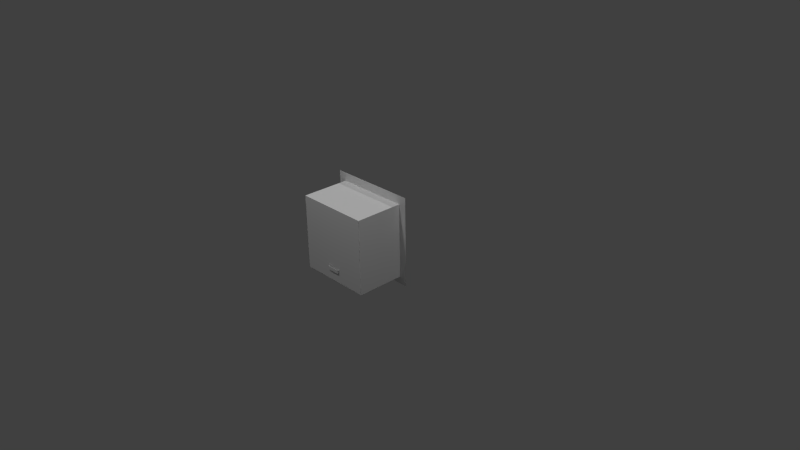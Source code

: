 # Source: superiorFrontal.blend  (saved by Blender 2.70.0; exported with 4.5.12 LTS)
import bpy
from mathutils import Matrix  # noqa: F401  (used for matrix-valued properties, if any)

bpy.ops.wm.read_factory_settings(use_empty=True)
scene = bpy.context.scene
scene.name = 'Scene'

# ---- collections
col_collection_1 = bpy.data.collections.new('Collection 1'); scene.collection.children.link(col_collection_1)

# ---- materials (node trees are filled in below, after node groups)
mat_diffuse_001 = bpy.data.materials.new('DIFFUSE.001')
mat_diffuse_001.alpha_threshold = 0.0
mat_diffuse_001.use_transparent_shadow = False
mat_diffuse_001.specular_color = (0.1, 0.1, 0.1)
mat_diffuse_001.roughness = 0.5
mat_diffuse_001.line_color = (0.0, 0.0, 0.0, 1.0)
mat_diffuse = bpy.data.materials.new('DIFFUSE')
mat_diffuse.alpha_threshold = 0.0
mat_diffuse.use_transparent_shadow = False
mat_diffuse.specular_color = (0.1, 0.1, 0.1)
mat_diffuse.roughness = 0.5
mat_diffuse.line_color = (0.0, 0.0, 0.0, 1.0)

# ---- material node trees

# ---- world
world_world = bpy.data.worlds.new('World'); scene.world = world_world
world_world.color = (0.05088, 0.05088, 0.05088)
world_world.use_sun_shadow = False
world_world.sun_shadow_jitter_overblur = 0.0
world_world.cycles.sampling_method = 'NONE'
world_world.cycles.sample_map_resolution = 256
world_world.light_settings.ao_factor = 1.75

# ---- cameras
cam_camera = bpy.data.cameras.new('Camera')
cam_camera.clip_end = 100.0
cam_camera.lens = 35.0
cam_camera.sensor_width = 32.0
cam_camera.sensor_height = 18.0
cam_camera.ortho_scale = 7.314
cam_camera.dof.focus_distance = 0.0
cam_camera.dof.aperture_fstop = 128.0

# ---- lights
light_lamp_003 = bpy.data.lights.new('Lamp.003', 'POINT')
light_lamp_003.transmission_factor = 0.0
light_lamp_003.cutoff_distance = 30.0
light_lamp_003.energy = 100.0
light_lamp_003.shadow_buffer_clip_start = 1.001
light_lamp_003.shadow_soft_size = 0.1
light_lamp_003.shadow_maximum_resolution = 0.006
light_lamp_003.use_absolute_resolution = True
light_lamp_003.cycles.use_multiple_importance_sampling = False
light_lamp_002 = bpy.data.lights.new('Lamp.002', 'POINT')
light_lamp_002.transmission_factor = 0.0
light_lamp_002.cutoff_distance = 30.0
light_lamp_002.energy = 100.0
light_lamp_002.shadow_buffer_clip_start = 1.001
light_lamp_002.shadow_soft_size = 0.1
light_lamp_002.shadow_maximum_resolution = 0.006
light_lamp_002.use_absolute_resolution = True
light_lamp_002.cycles.use_multiple_importance_sampling = False
light_lamp_001 = bpy.data.lights.new('Lamp.001', 'POINT')
light_lamp_001.transmission_factor = 0.0
light_lamp_001.cutoff_distance = 30.0
light_lamp_001.energy = 100.0
light_lamp_001.shadow_buffer_clip_start = 1.001
light_lamp_001.shadow_soft_size = 0.1
light_lamp_001.shadow_maximum_resolution = 0.006
light_lamp_001.use_absolute_resolution = True
light_lamp_001.cycles.use_multiple_importance_sampling = False
light_lamp = bpy.data.lights.new('Lamp', 'POINT')
light_lamp.transmission_factor = 0.0
light_lamp.cutoff_distance = 30.0
light_lamp.energy = 100.0
light_lamp.shadow_buffer_clip_start = 1.001
light_lamp.shadow_soft_size = 0.1
light_lamp.shadow_maximum_resolution = 0.006
light_lamp.use_absolute_resolution = True
light_lamp.cycles.use_multiple_importance_sampling = False

# ---- meshes
me_s4studio_mesh_1 = bpy.data.meshes.new('s4studio_mesh_1')
me_s4studio_mesh_1.from_pydata([(-0.499, -0.005871, -0.225), (-0.6047, -0.005871, -0.1252), (-0.6047, -0.005871, -0.225), (-0.499, -0.005871, -0.1252), (-0.501, -0.005871, 0.8748), (-0.6047, -0.005871, 0.8748), (-0.6047, -0.005871, 0.9902), (-0.501, -0.005871, 0.9902), (0.499, -0.005871, 0.8748), (0.499, -0.005871, 0.9902), (0.501, -0.005871, -0.225), (0.501, -0.005871, -0.1252), (0.6047, -0.005871, -0.225), (0.6047, -0.005871, -0.1252), (0.6047, -0.005871, 0.8748), (0.6047, -0.005871, 0.9902)], [], [(0, 1, 2), (0, 3, 1), (1, 3, 4), (1, 4, 5), (4, 6, 5), (4, 7, 6), (8, 7, 4), (8, 9, 7), (10, 3, 0), (10, 11, 3), (8, 3, 11), (8, 4, 3), (11, 10, 12), (11, 12, 13), (14, 11, 13), (14, 8, 11), (8, 14, 15), (8, 15, 9)])
me_s4studio_mesh_1.polygons.foreach_set('use_smooth', [True] * 18)
_uv = me_s4studio_mesh_1.uv_layers.new(name='uv_0')
_uv.uv.foreach_set('vector', [0.457, 0.8178, 0.4178, 0.8587, 0.4178, 0.8178, 0.457, 0.8178, 0.457, 0.8587, 0.4178, 0.8587, 0.4178, 0.8587, 0.457, 0.8587, 0.457, 0.9344, 0.4178, 0.8587, 0.457, 0.9344, 0.4178, 0.9344, 0.457, 0.9344, 0.4178, 0.9822, 0.4178, 0.9344, 0.457, 0.9344, 0.457, 0.9822, 0.4178, 0.9822, 0.543, 0.9344, 0.457, 0.9822, 0.457, 0.9344, 0.543, 0.9344, 0.543, 0.9822, 0.457, 0.9822, 0.543, 0.8178, 0.457, 0.8587, 0.457, 0.8178, 0.543, 0.8178, 0.543, 0.8587, 0.457, 0.8587, 0.543, 0.9344, 0.457, 0.8587, 0.543, 0.8587, 0.543, 0.9344, 0.457, 0.9344, 0.457, 0.8587, 0.543, 0.8587, 0.543, 0.8178, 0.5822, 0.8178, 0.543, 0.8587, 0.5822, 0.8178, 0.5822, 0.8587, 0.5822, 0.9344, 0.543, 0.8587, 0.5822, 0.8587, 0.5822, 0.9344, 0.543, 0.9344, 0.543, 0.8587, 0.543, 0.9344, 0.5822, 0.9344, 0.5822, 0.9822, 0.543, 0.9344, 0.5822, 0.9822, 0.543, 0.9822])
me_s4studio_mesh_1.materials.append(mat_diffuse_001)
me_s4studio_mesh_1.use_remesh_preserve_volume = False
me_s4studio_mesh_1.use_remesh_preserve_attributes = False
me_s4studio_mesh_1.use_mirror_vertex_groups = False
me_s4studio_mesh_1.update()
me_s4studio_mesh_0 = bpy.data.meshes.new('s4studio_mesh_0')
me_s4studio_mesh_0.from_pydata([(-0.5, -0.6548, 0.8748), (-0.5, -3.824e-08, 0.8748), (-0.5, 2.715e-09, -0.06211), (0.5, -3.824e-08, 0.8748), (0.5, -0.6548, 0.8748), (0.5, -0.6548, -0.06211), (-0.4611, -0.6548, 0.8748), (-0.5, -0.6548, 0.8748), (-0.5, -0.6548, -0.06211), (0.5, 5.464e-09, -0.125), (0.5, -0.6548, -0.125), (0.4611, -0.6548, -0.125), (-0.5, -3.824e-08, 0.8748), (-0.5, -0.6548, 0.8748), (-0.4611, -0.6548, 0.8748), (-0.4611, -0.6548, -0.06211), (-0.5, -0.6548, -0.06211), (-0.5, -0.6548, -0.125), (0.5, 2.715e-09, -0.06211), (0.5, -0.6548, -0.06211), (0.5, -0.6548, -0.125), (-0.5, -0.6548, -0.06211), (-0.5, 2.715e-09, -0.06211), (-0.5, 5.464e-09, -0.125), (-0.08524, -0.6811, 0.06058), (-0.08524, -0.6548, 0.06058), (-0.08524, -0.6548, 0.01721), (0.09522, -0.6548, 0.06058), (0.09522, -0.6811, 0.06058), (0.09522, -0.6811, 0.01721), (-0.06623, -0.668, 0.06058), (-0.08524, -0.6811, 0.06058), (0.09522, -0.6811, 0.06058), (0.0762, -0.668, 0.01721), (0.09522, -0.6811, 0.01721), (-0.08524, -0.6811, 0.01721), (0.0762, -0.6548, 0.01721), (0.09522, -0.6811, 0.06058), (-0.08524, -0.6811, 0.06058), (-0.08524, -0.6811, 0.01721), (-0.06623, -0.6548, 0.01721), (-0.06623, -0.668, 0.01721), (-0.06623, -0.6548, 0.06058), (-0.08524, -0.6548, 0.06058), (0.09522, -0.6548, 0.06058), (0.0762, -0.6548, 0.06058), (0.0762, -0.668, 0.06058), (0.0762, -0.668, 0.01721), (-0.06623, -0.668, 0.01721), (-0.06623, -0.668, 0.06058), (-0.06623, -0.668, 0.01721), (-0.06623, -0.6548, 0.01721), (0.0762, -0.6548, 0.06058), (0.0762, -0.6548, 0.01721), (0.0762, -0.668, 0.01721), (-0.5, 2.715e-09, -0.06211), (0.5, 2.715e-09, -0.06211), (0.5, 5.464e-09, -0.125), (0.5, -0.6548, -0.06211), (0.4611, -0.6548, -0.06211), (0.4611, -0.6548, -0.125), (-0.4611, -0.6548, -0.125), (0.5, -3.824e-08, 0.8748), (0.4611, -0.6548, 0.8748), (0.5, -0.6548, 0.8748), (-0.5, 5.464e-09, -0.125), (-0.4611, -0.6548, -0.125), (-0.5, -0.6548, -0.125), (0.5, -0.6548, 0.8748), (0.4611, -0.6548, 0.8748), (0.4611, -0.6548, -0.06211), (-0.4611, -0.6548, -0.06211), (-0.5, -3.824e-08, 0.8748), (0.5, -3.824e-08, 0.8748), (0.5, 2.715e-09, -0.06211), (-0.5, -0.6548, -0.06211), (0.5, 2.715e-09, -0.06211), (0.5, 5.464e-09, -0.125), (-0.5, -0.6548, -0.125), (-0.08524, -0.6811, 0.01721), (0.09522, -0.6548, 0.01721), (0.0762, -0.668, 0.06058), (0.09522, -0.6548, 0.01721), (0.09522, -0.6811, 0.01721), (-0.08524, -0.6548, 0.01721), (-0.06623, -0.668, 0.06058), (-0.06623, -0.6548, 0.06058), (0.0762, -0.668, 0.06058), (-0.5, 5.464e-09, -0.125), (0.5, -0.6548, -0.125), (0.5, -0.6548, -0.06211), (-0.5, 2.715e-09, -0.06211)], [], [(0, 1, 2), (3, 4, 5), (6, 7, 8), (9, 10, 11), (12, 13, 14), (15, 16, 17), (18, 19, 20), (21, 22, 23), (24, 25, 26), (27, 28, 29), (30, 31, 32), (33, 34, 35), (34, 33, 36), (37, 38, 39), (40, 41, 35), (42, 43, 31), (32, 44, 45), (46, 47, 48), (49, 50, 51), (52, 53, 54), (55, 56, 57), (58, 59, 60), (59, 15, 61), (62, 63, 64), (12, 14, 63), (65, 66, 67), (9, 11, 66), (68, 69, 70), (69, 6, 71), (72, 73, 74), (75, 0, 2), (76, 3, 5), (71, 6, 8), (61, 15, 17), (77, 18, 20), (78, 21, 23), (79, 24, 26), (80, 27, 29), (81, 30, 32), (41, 33, 35), (82, 34, 36), (83, 37, 39), (84, 40, 35), (30, 42, 31), (81, 32, 45), (85, 46, 48), (86, 49, 51), (87, 52, 54), (88, 55, 57), (89, 58, 60), (60, 59, 61), (62, 12, 63), (65, 9, 66), (90, 68, 70), (70, 69, 71), (91, 72, 74)])
me_s4studio_mesh_0.polygons.foreach_set('use_smooth', [True] * 56)
_uv = me_s4studio_mesh_0.uv_layers.new(name='uv_0')
_uv.uv.foreach_set('vector', [0.2299, 0.1344, 0.1461, 0.1344, 0.1461, 0.01318, 0.4429, 0.1344, 0.359, 0.1344, 0.359, 0.01318, 0.2349, 0.1344, 0.2299, 0.1344, 0.2299, 0.01318, 0.9069, 0.8585, 0.9069, 0.9424, 0.9019, 0.9424, 0.2299, 0.2182, 0.2299, 0.1344, 0.2349, 0.1344, 0.783, 0.951, 0.778, 0.951, 0.778, 0.9424, 0.9912, 0.951, 0.9069, 0.951, 0.9069, 0.9424, 0.778, 0.951, 0.6936, 0.951, 0.6936, 0.9424, 0.7908, 0.02698, 0.787, 0.02698, 0.787, 0.0188, 0.8177, 0.02698, 0.8139, 0.02698, 0.8139, 0.0188, 0.793, 0.02957, 0.7908, 0.02698, 0.8139, 0.02698, 0.8117, 0.01624, 0.8139, 0.0188, 0.7908, 0.0188, 0.8139, 0.0188, 0.8117, 0.01624, 0.8117, 0.01364, 0.8139, 0.02698, 0.7908, 0.02698, 0.7908, 0.0188, 0.793, 0.01364, 0.793, 0.01624, 0.7908, 0.0188, 0.793, 0.03214, 0.7908, 0.03214, 0.7908, 0.02698, 0.8139, 0.02698, 0.8139, 0.03214, 0.8117, 0.03214, 0.8835, 0.02585, 0.8835, 0.03421, 0.8652, 0.03421, 0.8652, 0.02585, 0.8652, 0.03421, 0.8636, 0.03421, 0.8853, 0.02585, 0.8853, 0.03421, 0.8835, 0.03421, 0.6936, 0.951, 0.5648, 0.951, 0.5648, 0.9424, 0.9069, 0.951, 0.9019, 0.951, 0.9019, 0.9424, 0.9019, 0.951, 0.783, 0.951, 0.783, 0.9424, 0.359, 0.2182, 0.354, 0.1344, 0.359, 0.1344, 0.2299, 0.2182, 0.2349, 0.1344, 0.354, 0.1344, 0.778, 0.8585, 0.783, 0.9424, 0.778, 0.9424, 0.9069, 0.8585, 0.9019, 0.9424, 0.783, 0.9424, 0.359, 0.1344, 0.354, 0.1344, 0.354, 0.01318, 0.354, 0.1344, 0.2349, 0.1344, 0.2349, 0.01318, 0.1461, 0.1344, 0.01715, 0.1344, 0.01715, 0.01318, 0.2299, 0.01318, 0.2299, 0.1344, 0.1461, 0.01318, 0.4429, 0.01318, 0.4429, 0.1344, 0.359, 0.01318, 0.2349, 0.01318, 0.2349, 0.1344, 0.2299, 0.01318, 0.783, 0.9424, 0.783, 0.951, 0.778, 0.9424, 0.9912, 0.9424, 0.9912, 0.951, 0.9069, 0.9424, 0.778, 0.9424, 0.778, 0.951, 0.6936, 0.9424, 0.7908, 0.0188, 0.7908, 0.02698, 0.787, 0.0188, 0.8177, 0.0188, 0.8177, 0.02698, 0.8139, 0.0188, 0.8117, 0.02957, 0.793, 0.02957, 0.8139, 0.02698, 0.793, 0.01624, 0.8117, 0.01624, 0.7908, 0.0188, 0.8139, 0.01364, 0.8139, 0.0188, 0.8117, 0.01364, 0.8139, 0.0188, 0.8139, 0.02698, 0.7908, 0.0188, 0.7908, 0.01364, 0.793, 0.01364, 0.7908, 0.0188, 0.793, 0.02957, 0.793, 0.03214, 0.7908, 0.02698, 0.8117, 0.02957, 0.8139, 0.02698, 0.8117, 0.03214, 0.8652, 0.02585, 0.8835, 0.02585, 0.8652, 0.03421, 0.8636, 0.02585, 0.8652, 0.02585, 0.8636, 0.03421, 0.8835, 0.02585, 0.8853, 0.02585, 0.8835, 0.03421, 0.6936, 0.9424, 0.6936, 0.951, 0.5648, 0.9424, 0.9069, 0.9424, 0.9069, 0.951, 0.9019, 0.9424, 0.9019, 0.9424, 0.9019, 0.951, 0.783, 0.9424, 0.359, 0.2182, 0.2299, 0.2182, 0.354, 0.1344, 0.778, 0.8585, 0.9069, 0.8585, 0.783, 0.9424, 0.359, 0.01318, 0.359, 0.1344, 0.354, 0.01318, 0.354, 0.01318, 0.354, 0.1344, 0.2349, 0.01318, 0.1461, 0.01318, 0.1461, 0.1344, 0.01715, 0.01318])
me_s4studio_mesh_0.materials.append(mat_diffuse)
me_s4studio_mesh_0.use_remesh_preserve_volume = False
me_s4studio_mesh_0.use_remesh_preserve_attributes = False
me_s4studio_mesh_0.use_mirror_vertex_groups = False
me_s4studio_mesh_0.update()
arm_none_armature_data = bpy.data.armatures.new('None_Armature_Data')  # bones are not reproduced

# ---- objects
ob_rig = bpy.data.objects.new('rig', arm_none_armature_data)
ob_s4studio_mesh_1 = bpy.data.objects.new('s4studio_mesh_1', me_s4studio_mesh_1)
ob_s4studio_mesh_0 = bpy.data.objects.new('s4studio_mesh_0', me_s4studio_mesh_0)
ob_lamp_003 = bpy.data.objects.new('Lamp.003', light_lamp_003)
ob_lamp_002 = bpy.data.objects.new('Lamp.002', light_lamp_002)
ob_lamp_001 = bpy.data.objects.new('Lamp.001', light_lamp_001)
ob_lamp_004 = bpy.data.objects.new('Lamp.004', light_lamp)
ob_camera = bpy.data.objects.new('Camera', cam_camera)

# ---- transforms, parenting, visibility, modifiers, constraints
ob_rig.location = (0.0, 0.0, 0.0)
ob_rig.show_in_front = True
ob_rig.lineart.crease_threshold = 0.0
ob_s4studio_mesh_1.location = (0.0, 0.0, 0.0)
ob_s4studio_mesh_1.show_transparent = True
ob_s4studio_mesh_1.lineart.crease_threshold = 0.0
_vg = ob_s4studio_mesh_1.vertex_groups.new(name='transformBone')
_m = ob_s4studio_mesh_1.modifiers.new('s4studio_mesh_1_skin', 'ARMATURE')
_m.object = ob_rig
ob_s4studio_mesh_0.location = (0.0, 0.0, 0.0)
ob_s4studio_mesh_0.show_transparent = True
ob_s4studio_mesh_0.lineart.crease_threshold = 0.0
_vg = ob_s4studio_mesh_0.vertex_groups.new(name='transformBone')
_vg.add([0, 1, 2, 3, 4, 5, 6, 7, 8, 9, 10, 11, 12, 13, 14, 15, 16, 17, 18, 19, 20, 21, 22, 23, 24, 25, 26, 27, 28, 29, 30, 31, 32, 33, 34, 35, 36, 37, 38, 39, 40, 41, 42, 43, 44, 45, 46, 47, 48, 49, 50, 51, 52, 53, 54, 55, 56, 57, 58, 59, 60, 61, 62, 63, 64, 65, 66, 67, 68, 69, 70, 71, 72, 73, 74, 75, 76, 77, 78, 79, 80, 81, 82, 83, 84, 85, 86, 87, 88, 89, 90, 91], 1.0, 'REPLACE')
_m = ob_s4studio_mesh_0.modifiers.new('s4studio_mesh_0_skin', 'ARMATURE')
_m.object = ob_rig
ob_lamp_003.location = (0.0, -3.0, 4.0)
ob_lamp_003.rotation_euler = (0.6503, 0.05522, 1.866)
ob_lamp_003.lock_rotations_4d = False
ob_lamp_003.empty_display_type = 'ARROWS'
ob_lamp_003.color = (0.0, 0.0, 0.0, 0.0)
ob_lamp_003.lineart.crease_threshold = 0.0
ob_lamp_002.location = (0.0, 3.0, 4.0)
ob_lamp_002.rotation_euler = (0.6503, 0.05522, 1.866)
ob_lamp_002.lock_rotations_4d = False
ob_lamp_002.empty_display_type = 'ARROWS'
ob_lamp_002.color = (0.0, 0.0, 0.0, 0.0)
ob_lamp_002.lineart.crease_threshold = 0.0
ob_lamp_001.location = (-3.0, 0.0, 4.0)
ob_lamp_001.rotation_euler = (0.6503, 0.05522, 1.866)
ob_lamp_001.lock_rotations_4d = False
ob_lamp_001.empty_display_type = 'ARROWS'
ob_lamp_001.color = (0.0, 0.0, 0.0, 0.0)
ob_lamp_001.lineart.crease_threshold = 0.0
ob_lamp_004.location = (3.0, 0.0, 4.0)
ob_lamp_004.rotation_euler = (0.6503, 0.05522, 1.866)
ob_lamp_004.lock_rotations_4d = False
ob_lamp_004.empty_display_type = 'ARROWS'
ob_lamp_004.color = (0.0, 0.0, 0.0, 0.0)
ob_lamp_004.lineart.crease_threshold = 0.0
ob_camera.location = (7.481, -6.508, 5.344)
ob_camera.rotation_euler = (1.109, 0.01082, 0.8149)
ob_camera.lock_rotations_4d = False
ob_camera.empty_display_type = 'ARROWS'
ob_camera.color = (0.0, 0.0, 0.0, 0.0)
ob_camera.display_type = 'WIRE'
ob_camera.lineart.crease_threshold = 0.0

# ---- collection membership
col_collection_1.objects.link(ob_rig)
col_collection_1.objects.link(ob_s4studio_mesh_1)
col_collection_1.objects.link(ob_s4studio_mesh_0)
col_collection_1.objects.link(ob_lamp_003)
col_collection_1.objects.link(ob_lamp_002)
col_collection_1.objects.link(ob_lamp_001)
col_collection_1.objects.link(ob_lamp_004)
col_collection_1.objects.link(ob_camera)

# ---- scene / render settings (as saved in the file)
scene.camera = ob_camera
scene.frame_start = 1; scene.frame_end = 250; scene.frame_set(1)
scene.render.engine = 'BLENDER_EEVEE_NEXT'
scene.render.resolution_percentage = 50
scene.render.dither_intensity = 0.0
scene.cycles.use_denoising = False
scene.cycles.samples = 10
scene.cycles.sampling_pattern = 'TABULATED_SOBOL'
scene.cycles.light_sampling_threshold = 0.0
scene.cycles.use_adaptive_sampling = False
scene.cycles.use_light_tree = False
scene.cycles.blur_glossy = 0.0
scene.cycles.volume_bounces = 1
scene.cycles.pixel_filter_type = 'GAUSSIAN'
scene.cycles.sample_clamp_indirect = 0.0
scene.view_settings.view_transform = 'Standard'
bpy.context.view_layer.update()
